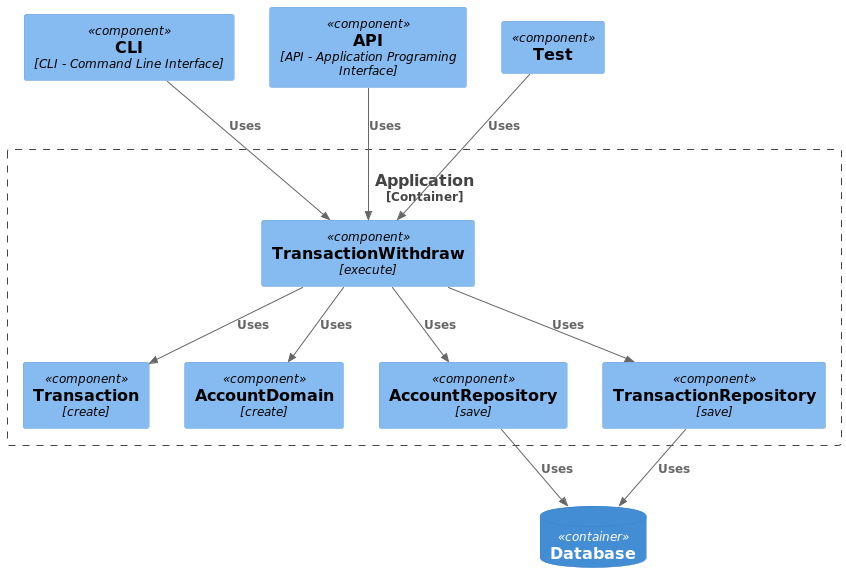

The diagram above was rendered by PlantUML. Its source (embedded in the PNG):
@startuml
!include https://raw.githubusercontent.com/plantuml-stdlib/C4-PlantUML/master/C4_Component.puml

Component(cli, "CLI", "", $techn="CLI - Command Line Interface")
Component(api, "API", "", $techn="API - Application Programing Interface")
Component(test, "Test", "", $techn="")
ContainerDb(db, "Database")

Container_Boundary(application, "Application") {
 Component(transactionWithdraw, "TransactionWithdraw", "execute")
 Component(transaction, "Transaction", "create")
 Component(account, "AccountDomain", "create")
 Component(accountRepository, "AccountRepository", "save")
 Component(transactionRepository, "TransactionRepository", "save")

 Rel(transactionWithdraw, account, "Uses")
 Rel(transactionWithdraw, transaction, "Uses")
 Rel(transactionWithdraw, accountRepository, "Uses")
 Rel(transactionWithdraw, transactionRepository, "Uses")
}

Rel(accountRepository, db, "Uses")
Rel(transactionRepository, db, "Uses")
Rel(cli, transactionWithdraw, "Uses")
Rel(api, transactionWithdraw, "Uses")
Rel(test, transactionWithdraw, "Uses")
@enduml